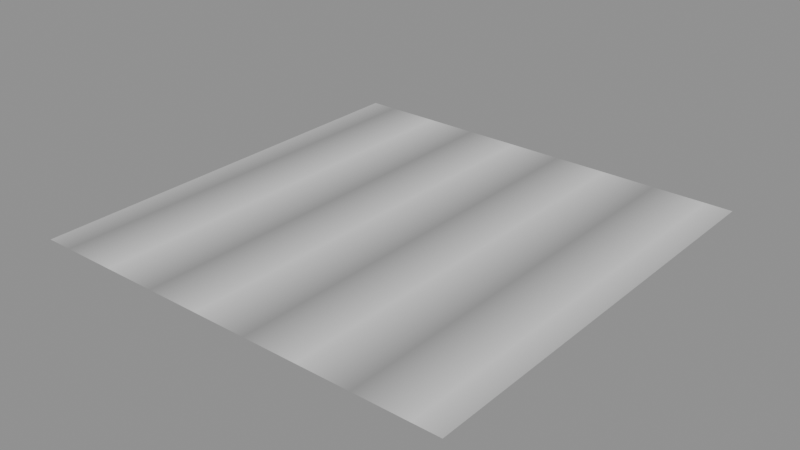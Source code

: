 # Source: misconfigured_transparency.blend  (saved by Blender 4.2.68; exported with 4.5.12 LTS)
import bpy
from mathutils import Matrix  # noqa: F401  (used for matrix-valued properties, if any)

bpy.ops.wm.read_factory_settings(use_empty=True)
scene = bpy.context.scene
scene.name = 'Scene'

# ---- images (referenced by path relative to the original .blend; pixels are not part of the script)
import os
ASSET_DIR = os.environ.get("B2B_ASSET_DIR", "")  # directory of the original .blend (textures are referenced by path, not embedded)
HERE = os.path.dirname(os.path.abspath(__file__))  # packed textures are extracted next to this script under _unpacked/

def load_image(name, relpath, width, height, colorspace="sRGB"):
    """Load a texture the original file referenced (path relative to the .blend, or extracted next to this script)."""
    p = next((c for c in (os.path.join(HERE, relpath), os.path.join(ASSET_DIR, relpath)) if relpath and os.path.exists(c)), "")
    if p:
        img = bpy.data.images.load(p, check_existing=True)
        img.name = name
    else:  # same state as the original file: an image datablock whose file is absent (Cycles renders it pink)
        img = bpy.data.images.new(name, width, height)
        img.source = "FILE"
        img.filepath = "//" + (relpath or name)
    img.colorspace_settings.name = colorspace
    return img
img_leaf_mask = load_image('leaf_mask', '_unpacked/leaf_mask.ba2657a4.png', 8, 8, 'sRGB')

# ---- materials (node trees are filled in below, after node groups)
mat_foliagemisconfigured = bpy.data.materials.new('FoliageMisconfigured')
mat_foliagemisconfigured.surface_render_method = 'BLENDED'
mat_foliagemisconfigured.blend_method = 'BLEND'

# ---- material node trees
mat_foliagemisconfigured.use_nodes = True; mat_foliagemisconfigured.node_tree.nodes.clear()
_N = mat_foliagemisconfigured.node_tree.nodes; _L = mat_foliagemisconfigured.node_tree.links
n0 = _N.new('ShaderNodeBsdfPrincipled'); n0.name = 'Principled BSDF'; n0.location = (10, 300)
n1 = _N.new('ShaderNodeOutputMaterial'); n1.name = 'Material Output'; n1.location = (300, 300)
n2 = _N.new('ShaderNodeTexImage'); n2.name = 'Image Texture'; n2.location = (0, 0)
n2.image = img_leaf_mask
_L.new(n0.outputs[0], n1.inputs[0])
_L.new(n2.outputs[1], n0.inputs[4])
n1.is_active_output = True

# ---- meshes
me_plane = bpy.data.meshes.new('Plane')
me_plane.from_pydata([(-0.5, -0.5, 0.0), (0.5, -0.5, 0.0), (-0.5, 0.5, 0.0), (0.5, 0.5, 0.0)], [], [(0, 1, 3, 2)])
_uv = me_plane.uv_layers.new(name='UVMap')
_uv.uv.foreach_set('vector', [0.0, 0.0, 1.0, 0.0, 1.0, 1.0, 0.0, 1.0])
me_plane.materials.append(mat_foliagemisconfigured)
me_plane.update()

# ---- objects
ob_foliageplane = bpy.data.objects.new('FoliagePlane', me_plane)

# ---- transforms, parenting, visibility, modifiers, constraints
ob_foliageplane.location = (0.0, 0.0, 0.0)

# ---- collection membership
scene.collection.objects.link(ob_foliageplane)

# ---- scene / render settings (as saved in the file)
scene.frame_start = 1; scene.frame_end = 250; scene.frame_set(1)
scene.render.engine = 'BLENDER_EEVEE_NEXT'
bpy.context.view_layer.update()

# ---- added for rendering (the .blend has no active camera and no usable light): camera, sun + grey world if the file has none
cam_auto = bpy.data.cameras.new('AutoCamera')
cam_auto.lens = 50.0
cam_auto.sensor_width = 36.0
cam_auto.clip_end = 1000.0
ob_auto_camera = bpy.data.objects.new('AutoCamera', cam_auto)
scene.collection.objects.link(ob_auto_camera)
ob_auto_camera.location = (1.30847, -1.57016, 1.04677)
ob_auto_camera.rotation_euler = (1.09748, -7.21219e-08, 0.694738)
scene.camera = ob_auto_camera
light_auto_sun = bpy.data.lights.new('AutoSun', 'SUN')
light_auto_sun.energy = 3.0
light_auto_sun.angle = 0.0523599
ob_auto_sun = bpy.data.objects.new('AutoSun', light_auto_sun)
scene.collection.objects.link(ob_auto_sun)
ob_auto_sun.rotation_euler = (0.872665, 0.174533, 0.523599)
if scene.world is None:
    world_auto = bpy.data.worlds.new('AutoWorld')
    world_auto.color = (0.3, 0.3, 0.3)
    scene.world = world_auto
bpy.context.view_layer.update()
